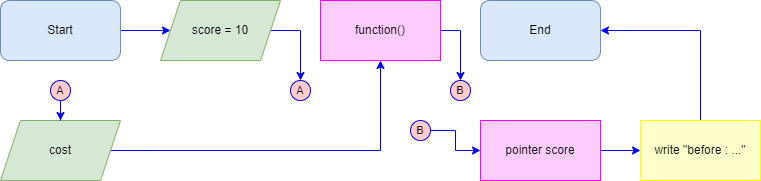

The diagram above was exported from draw.io. Its source (the exported page's mxGraphModel, read from the mxfile embedded in the PNG):
<mxGraphModel dx="626" dy="653" grid="1" gridSize="10" guides="1" tooltips="1" connect="1" arrows="1" fold="1" page="1" pageScale="1" pageWidth="827" pageHeight="1169" math="0" shadow="0">
  <root>
    <mxCell id="0" />
    <mxCell id="1" parent="0" />
    <mxCell id="JDEgwbS9gVhzQcdF4mBM-7" style="edgeStyle=orthogonalEdgeStyle;shape=connector;rounded=0;orthogonalLoop=1;jettySize=auto;html=1;labelBackgroundColor=default;strokeColor=#0000FF;fontFamily=Helvetica;fontSize=10;fontColor=#0000FF;endArrow=classic;" parent="1" source="3kbfPJICYh6IDhDmhpvJ-2" target="3kbfPJICYh6IDhDmhpvJ-4" edge="1">
      <mxGeometry relative="1" as="geometry" />
    </mxCell>
    <mxCell id="3kbfPJICYh6IDhDmhpvJ-2" value="Start" style="rounded=1;whiteSpace=wrap;html=1;fillColor=#dae8fc;strokeColor=#6c8ebf;" parent="1" vertex="1">
      <mxGeometry x="40" y="40" width="120" height="60" as="geometry" />
    </mxCell>
    <mxCell id="gP04xza_jXU7afYc6j9Z-39" style="edgeStyle=orthogonalEdgeStyle;shape=connector;rounded=0;orthogonalLoop=1;jettySize=auto;html=1;labelBackgroundColor=default;strokeColor=#0000FF;fontFamily=Helvetica;fontSize=10;fontColor=#0000FF;endArrow=classic;" parent="1" source="3kbfPJICYh6IDhDmhpvJ-4" target="gP04xza_jXU7afYc6j9Z-38" edge="1">
      <mxGeometry relative="1" as="geometry" />
    </mxCell>
    <mxCell id="3kbfPJICYh6IDhDmhpvJ-4" value="score = 10" style="shape=parallelogram;perimeter=parallelogramPerimeter;whiteSpace=wrap;html=1;fixedSize=1;fillColor=#d5e8d4;strokeColor=#82b366;" parent="1" vertex="1">
      <mxGeometry x="200" y="40" width="120" height="60" as="geometry" />
    </mxCell>
    <mxCell id="JDEgwbS9gVhzQcdF4mBM-21" value="End" style="rounded=1;whiteSpace=wrap;html=1;fillColor=#dae8fc;strokeColor=#6c8ebf;" parent="1" vertex="1">
      <mxGeometry x="520" y="40" width="120" height="60" as="geometry" />
    </mxCell>
    <mxCell id="gP04xza_jXU7afYc6j9Z-49" style="edgeStyle=orthogonalEdgeStyle;shape=connector;rounded=0;orthogonalLoop=1;jettySize=auto;html=1;labelBackgroundColor=default;strokeColor=#0000FF;fontFamily=Helvetica;fontSize=10;fontColor=#0000FF;endArrow=classic;" parent="1" source="r-CxnwtgwWSiGHG1ReEw-2" target="gP04xza_jXU7afYc6j9Z-41" edge="1">
      <mxGeometry relative="1" as="geometry" />
    </mxCell>
    <mxCell id="r-CxnwtgwWSiGHG1ReEw-2" value="function()" style="rounded=0;whiteSpace=wrap;html=1;fillColor=#FFCCFF;strokeColor=#FF00FF;" parent="1" vertex="1">
      <mxGeometry x="360" y="40" width="120" height="60" as="geometry" />
    </mxCell>
    <mxCell id="gP04xza_jXU7afYc6j9Z-46" style="edgeStyle=orthogonalEdgeStyle;shape=connector;rounded=0;orthogonalLoop=1;jettySize=auto;html=1;labelBackgroundColor=default;strokeColor=#0000FF;fontFamily=Helvetica;fontSize=10;fontColor=#0000FF;endArrow=classic;" parent="1" source="gP04xza_jXU7afYc6j9Z-3" edge="1">
      <mxGeometry relative="1" as="geometry">
        <mxPoint x="420" y="100" as="targetPoint" />
      </mxGeometry>
    </mxCell>
    <mxCell id="gP04xza_jXU7afYc6j9Z-3" value="cost" style="shape=parallelogram;perimeter=parallelogramPerimeter;whiteSpace=wrap;html=1;fixedSize=1;fillColor=#d5e8d4;strokeColor=#82b366;" parent="1" vertex="1">
      <mxGeometry x="40" y="160" width="120" height="60" as="geometry" />
    </mxCell>
    <mxCell id="gP04xza_jXU7afYc6j9Z-35" style="edgeStyle=orthogonalEdgeStyle;shape=connector;rounded=0;orthogonalLoop=1;jettySize=auto;html=1;labelBackgroundColor=default;strokeColor=#0000FF;fontFamily=Helvetica;fontSize=10;fontColor=#0000FF;endArrow=classic;" parent="1" source="gP04xza_jXU7afYc6j9Z-11" target="gP04xza_jXU7afYc6j9Z-3" edge="1">
      <mxGeometry relative="1" as="geometry" />
    </mxCell>
    <mxCell id="gP04xza_jXU7afYc6j9Z-11" value="A" style="ellipse;whiteSpace=wrap;html=1;aspect=fixed;fillColor=#FFCCCC;strokeColor=#0000FF;labelBackgroundColor=none;endArrow=classic;fontSize=11;rounded=0;" parent="1" vertex="1">
      <mxGeometry x="90" y="120" width="20" height="20" as="geometry" />
    </mxCell>
    <mxCell id="gP04xza_jXU7afYc6j9Z-50" style="edgeStyle=orthogonalEdgeStyle;shape=connector;rounded=0;orthogonalLoop=1;jettySize=auto;html=1;labelBackgroundColor=default;strokeColor=#0000FF;fontFamily=Helvetica;fontSize=10;fontColor=#0000FF;endArrow=classic;" parent="1" source="gP04xza_jXU7afYc6j9Z-36" target="gP04xza_jXU7afYc6j9Z-48" edge="1">
      <mxGeometry relative="1" as="geometry" />
    </mxCell>
    <mxCell id="gP04xza_jXU7afYc6j9Z-36" value="B" style="ellipse;whiteSpace=wrap;html=1;aspect=fixed;fillColor=#FFCCCC;strokeColor=#0000FF;labelBackgroundColor=none;endArrow=classic;fontSize=11;rounded=0;" parent="1" vertex="1">
      <mxGeometry x="450" y="160" width="20" height="20" as="geometry" />
    </mxCell>
    <mxCell id="gP04xza_jXU7afYc6j9Z-38" value="A" style="ellipse;whiteSpace=wrap;html=1;aspect=fixed;fillColor=#FFCCCC;strokeColor=#0000FF;labelBackgroundColor=none;endArrow=classic;fontSize=11;rounded=0;" parent="1" vertex="1">
      <mxGeometry x="330" y="120" width="20" height="20" as="geometry" />
    </mxCell>
    <mxCell id="gP04xza_jXU7afYc6j9Z-41" value="B" style="ellipse;whiteSpace=wrap;html=1;aspect=fixed;fillColor=#FFCCCC;strokeColor=#0000FF;labelBackgroundColor=none;endArrow=classic;fontSize=11;rounded=0;" parent="1" vertex="1">
      <mxGeometry x="490" y="120" width="20" height="20" as="geometry" />
    </mxCell>
    <mxCell id="gP04xza_jXU7afYc6j9Z-52" style="edgeStyle=orthogonalEdgeStyle;shape=connector;rounded=0;orthogonalLoop=1;jettySize=auto;html=1;labelBackgroundColor=default;strokeColor=#0000FF;fontFamily=Helvetica;fontSize=10;fontColor=#0000FF;endArrow=classic;" parent="1" source="gP04xza_jXU7afYc6j9Z-48" target="gP04xza_jXU7afYc6j9Z-51" edge="1">
      <mxGeometry relative="1" as="geometry" />
    </mxCell>
    <mxCell id="gP04xza_jXU7afYc6j9Z-48" value="pointer score" style="rounded=0;whiteSpace=wrap;html=1;fillColor=#FFCCFF;strokeColor=#FF00FF;" parent="1" vertex="1">
      <mxGeometry x="520" y="160" width="120" height="60" as="geometry" />
    </mxCell>
    <mxCell id="gP04xza_jXU7afYc6j9Z-53" style="edgeStyle=orthogonalEdgeStyle;shape=connector;rounded=0;orthogonalLoop=1;jettySize=auto;html=1;labelBackgroundColor=default;strokeColor=#0000FF;fontFamily=Helvetica;fontSize=10;fontColor=#0000FF;endArrow=classic;" parent="1" source="gP04xza_jXU7afYc6j9Z-51" target="JDEgwbS9gVhzQcdF4mBM-21" edge="1">
      <mxGeometry relative="1" as="geometry">
        <Array as="points">
          <mxPoint x="740" y="70" />
        </Array>
      </mxGeometry>
    </mxCell>
    <mxCell id="gP04xza_jXU7afYc6j9Z-51" value="write &quot;before : ...&quot;" style="rounded=0;whiteSpace=wrap;html=1;fillColor=#FFFFCC;strokeColor=#FFFF00;" parent="1" vertex="1">
      <mxGeometry x="680" y="160" width="120" height="60" as="geometry" />
    </mxCell>
  </root>
</mxGraphModel>